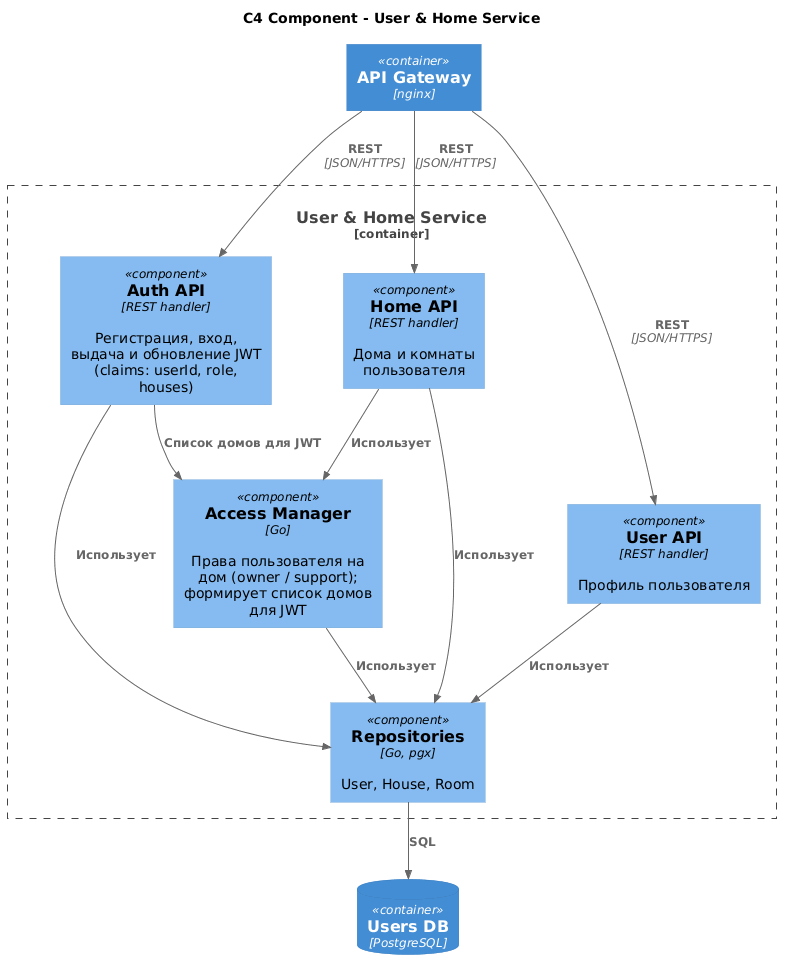

The diagram above was rendered by PlantUML. Its source (embedded in the PNG):
@startuml components-user-home-service
!include https://raw.githubusercontent.com/plantuml-stdlib/C4-PlantUML/master/C4_Component.puml

title C4 Component - User & Home Service

Container(gateway, "API Gateway", "nginx")
ContainerDb(user_db, "Users DB", "PostgreSQL")

Container_Boundary(user_svc, "User & Home Service") {
    Component(auth, "Auth API", "REST handler", "Регистрация, вход, выдача и обновление JWT (claims: userId, role, houses)")
    Component(user_api, "User API", "REST handler", "Профиль пользователя")
    Component(home_api, "Home API", "REST handler", "Дома и комнаты пользователя")
    Component(access, "Access Manager", "Go", "Права пользователя на дом (owner / support); формирует список домов для JWT")
    Component(repo, "Repositories", "Go, pgx", "User, House, Room")
}

Rel(gateway, auth, "REST", "JSON/HTTPS")
Rel(gateway, user_api, "REST", "JSON/HTTPS")
Rel(gateway, home_api, "REST", "JSON/HTTPS")
Rel(auth, access, "Список домов для JWT")
Rel(auth, repo, "Использует")
Rel(user_api, repo, "Использует")
Rel(home_api, access, "Использует")
Rel(home_api, repo, "Использует")
Rel(access, repo, "Использует")
Rel(repo, user_db, "SQL")

@enduml